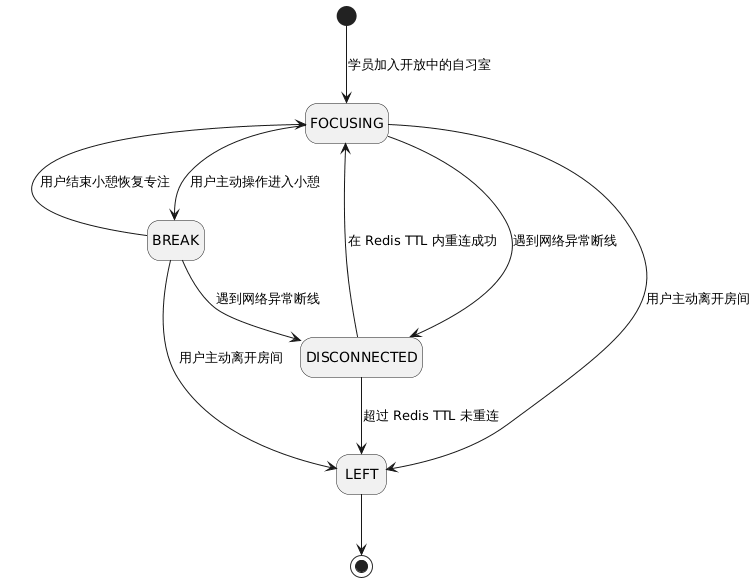

The diagram above was rendered by PlantUML. Its source (embedded in the PNG):
@startuml
hide empty description

[*] --> FOCUSING : 学员加入开放中的自习室 

FOCUSING --> BREAK : 用户主动操作进入小憩 
BREAK --> FOCUSING : 用户结束小憩恢复专注
FOCUSING --> DISCONNECTED : 遇到网络异常断线 
BREAK --> DISCONNECTED : 遇到网络异常断线 

DISCONNECTED --> FOCUSING : 在 Redis TTL 内重连成功 
DISCONNECTED --> LEFT : 超过 Redis TTL 未重连 

FOCUSING --> LEFT : 用户主动离开房间
BREAK --> LEFT : 用户主动离开房间

LEFT --> [*]
@enduml